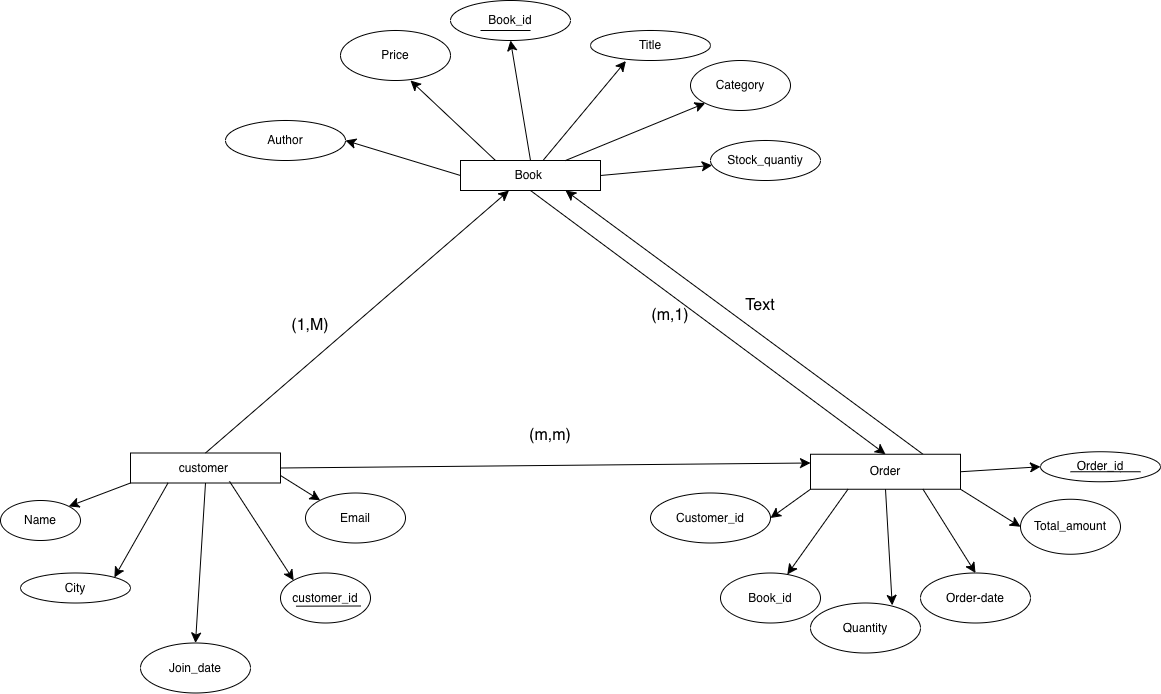

The diagram above was exported from draw.io. Its source (the exported page's mxGraphModel, read from the mxfile embedded in the PNG):
<mxGraphModel dx="2570" dy="2304" grid="1" gridSize="10" guides="1" tooltips="1" connect="1" arrows="1" fold="1" page="1" pageScale="1" pageWidth="850" pageHeight="1100" math="0" shadow="0">
  <root>
    <mxCell id="0" />
    <mxCell id="1" parent="0" />
    <mxCell id="A5ZIXa8DC4JJBMpjwDD5-55" edge="1" parent="1" source="A5ZIXa8DC4JJBMpjwDD5-1" style="edgeStyle=none;curved=1;rounded=0;orthogonalLoop=1;jettySize=auto;html=1;exitX=1;exitY=0.5;exitDx=0;exitDy=0;fontSize=12;startSize=8;endSize=8;" target="A5ZIXa8DC4JJBMpjwDD5-16">
      <mxGeometry relative="1" as="geometry" />
    </mxCell>
    <mxCell id="A5ZIXa8DC4JJBMpjwDD5-1" parent="1" style="rounded=0;whiteSpace=wrap;html=1;" value="Book&amp;nbsp;" vertex="1">
      <mxGeometry height="30" width="140" x="330" y="-60" as="geometry" />
    </mxCell>
    <mxCell id="A5ZIXa8DC4JJBMpjwDD5-2" parent="1" style="rounded=0;whiteSpace=wrap;html=1;" value="customer&amp;nbsp;" vertex="1">
      <mxGeometry height="30" width="150" y="232.5" as="geometry" />
    </mxCell>
    <mxCell id="A5ZIXa8DC4JJBMpjwDD5-52" edge="1" parent="1" source="A5ZIXa8DC4JJBMpjwDD5-3" style="edgeStyle=none;curved=1;rounded=0;orthogonalLoop=1;jettySize=auto;html=1;exitX=0.75;exitY=0;exitDx=0;exitDy=0;entryX=0.75;entryY=1;entryDx=0;entryDy=0;fontSize=12;startSize=8;endSize=8;" target="A5ZIXa8DC4JJBMpjwDD5-1">
      <mxGeometry relative="1" as="geometry" />
    </mxCell>
    <mxCell id="A5ZIXa8DC4JJBMpjwDD5-3" parent="1" style="rounded=0;whiteSpace=wrap;html=1;" value="Order" vertex="1">
      <mxGeometry height="35" width="150" x="680" y="233.75" as="geometry" />
    </mxCell>
    <mxCell id="A5ZIXa8DC4JJBMpjwDD5-4" parent="1" style="ellipse;whiteSpace=wrap;html=1;" value="customer_id" vertex="1">
      <mxGeometry height="50" width="90" x="150" y="352.5" as="geometry" />
    </mxCell>
    <mxCell id="A5ZIXa8DC4JJBMpjwDD5-5" edge="1" parent="1" style="endArrow=none;html=1;rounded=0;fontSize=12;startSize=8;endSize=8;curved=1;entryX=0.222;entryY=0.667;entryDx=0;entryDy=0;entryPerimeter=0;" value="">
      <mxGeometry height="50" relative="1" width="50" as="geometry">
        <Array as="points" />
        <mxPoint x="230" y="385.5" as="sourcePoint" />
        <mxPoint x="165.48000000000002" y="385.6699999999999" as="targetPoint" />
      </mxGeometry>
    </mxCell>
    <mxCell id="A5ZIXa8DC4JJBMpjwDD5-6" parent="1" style="ellipse;whiteSpace=wrap;html=1;" value="Name" vertex="1">
      <mxGeometry height="40" width="80" x="-130" y="280" as="geometry" />
    </mxCell>
    <mxCell id="A5ZIXa8DC4JJBMpjwDD5-8" parent="1" style="ellipse;whiteSpace=wrap;html=1;" value="Email" vertex="1">
      <mxGeometry height="50" width="100" x="175" y="272.5" as="geometry" />
    </mxCell>
    <mxCell id="A5ZIXa8DC4JJBMpjwDD5-9" parent="1" style="ellipse;whiteSpace=wrap;html=1;" value="City" vertex="1">
      <mxGeometry height="30" width="110" x="-110" y="352.5" as="geometry" />
    </mxCell>
    <mxCell id="A5ZIXa8DC4JJBMpjwDD5-10" parent="1" style="ellipse;whiteSpace=wrap;html=1;" value="Join_date" vertex="1">
      <mxGeometry height="50" width="110" x="10" y="422.5" as="geometry" />
    </mxCell>
    <mxCell id="A5ZIXa8DC4JJBMpjwDD5-12" parent="1" style="ellipse;whiteSpace=wrap;html=1;" value="Author" vertex="1">
      <mxGeometry height="40" width="120" x="95" y="-100" as="geometry" />
    </mxCell>
    <mxCell id="A5ZIXa8DC4JJBMpjwDD5-13" parent="1" style="ellipse;whiteSpace=wrap;html=1;" value="Book_id" vertex="1">
      <mxGeometry height="40" width="120" x="320" y="-220" as="geometry" />
    </mxCell>
    <mxCell id="A5ZIXa8DC4JJBMpjwDD5-14" parent="1" style="ellipse;whiteSpace=wrap;html=1;" value="Category" vertex="1">
      <mxGeometry height="50" width="100" x="560" y="-160" as="geometry" />
    </mxCell>
    <mxCell id="A5ZIXa8DC4JJBMpjwDD5-15" parent="1" style="ellipse;whiteSpace=wrap;html=1;" value="Price" vertex="1">
      <mxGeometry height="50" width="110" x="210" y="-190" as="geometry" />
    </mxCell>
    <mxCell id="A5ZIXa8DC4JJBMpjwDD5-16" parent="1" style="ellipse;whiteSpace=wrap;html=1;" value="Stock_quantiy" vertex="1">
      <mxGeometry height="40" width="110" x="580" y="-80" as="geometry" />
    </mxCell>
    <mxCell id="A5ZIXa8DC4JJBMpjwDD5-18" edge="1" parent="1" source="A5ZIXa8DC4JJBMpjwDD5-13" style="endArrow=none;html=1;rounded=0;fontSize=12;startSize=8;endSize=8;curved=1;exitX=0.25;exitY=0.75;exitDx=0;exitDy=0;exitPerimeter=0;entryX=0.667;entryY=0.75;entryDx=0;entryDy=0;entryPerimeter=0;" target="A5ZIXa8DC4JJBMpjwDD5-13" value="">
      <mxGeometry height="50" relative="1" width="50" as="geometry">
        <mxPoint x="560" y="110" as="sourcePoint" />
        <mxPoint x="610" y="60" as="targetPoint" />
      </mxGeometry>
    </mxCell>
    <mxCell id="A5ZIXa8DC4JJBMpjwDD5-19" parent="1" style="ellipse;whiteSpace=wrap;html=1;" value="Order_id" vertex="1">
      <mxGeometry height="30" width="120" x="910" y="231.25" as="geometry" />
    </mxCell>
    <mxCell id="A5ZIXa8DC4JJBMpjwDD5-20" parent="1" style="ellipse;whiteSpace=wrap;html=1;" value="Book_id" vertex="1">
      <mxGeometry height="50" width="100" x="590" y="352.5" as="geometry" />
    </mxCell>
    <mxCell id="A5ZIXa8DC4JJBMpjwDD5-21" parent="1" style="ellipse;whiteSpace=wrap;html=1;" value="Total_amount" vertex="1">
      <mxGeometry height="55" width="100" x="890" y="278.75" as="geometry" />
    </mxCell>
    <mxCell id="A5ZIXa8DC4JJBMpjwDD5-22" parent="1" style="ellipse;whiteSpace=wrap;html=1;" value="Order-date" vertex="1">
      <mxGeometry height="50" width="110" x="790" y="352.5" as="geometry" />
    </mxCell>
    <mxCell id="A5ZIXa8DC4JJBMpjwDD5-23" parent="1" style="ellipse;whiteSpace=wrap;html=1;" value="Customer_id" vertex="1">
      <mxGeometry height="50" width="120" x="520" y="272.5" as="geometry" />
    </mxCell>
    <mxCell id="A5ZIXa8DC4JJBMpjwDD5-24" parent="1" style="ellipse;whiteSpace=wrap;html=1;" value="Quantity" vertex="1">
      <mxGeometry height="50" width="110" x="680" y="382.5" as="geometry" />
    </mxCell>
    <mxCell id="A5ZIXa8DC4JJBMpjwDD5-26" edge="1" parent="1" style="endArrow=none;html=1;rounded=0;fontSize=12;startSize=8;endSize=8;curved=1;" value="">
      <mxGeometry height="50" relative="1" width="50" as="geometry">
        <Array as="points">
          <mxPoint x="990.04" y="251.25" />
        </Array>
        <mxPoint x="1010" y="251.25" as="sourcePoint" />
        <mxPoint x="940" y="251.25" as="targetPoint" />
      </mxGeometry>
    </mxCell>
    <mxCell id="A5ZIXa8DC4JJBMpjwDD5-27" edge="1" parent="1" source="A5ZIXa8DC4JJBMpjwDD5-2" style="endArrow=classic;html=1;rounded=0;fontSize=12;startSize=8;endSize=8;curved=1;entryX=1;entryY=0;entryDx=0;entryDy=0;exitX=0.25;exitY=1;exitDx=0;exitDy=0;" target="A5ZIXa8DC4JJBMpjwDD5-9" value="">
      <mxGeometry height="50" relative="1" width="50" as="geometry">
        <mxPoint x="390" y="192.5" as="sourcePoint" />
        <mxPoint x="440" y="142.5" as="targetPoint" />
      </mxGeometry>
    </mxCell>
    <mxCell id="A5ZIXa8DC4JJBMpjwDD5-28" edge="1" parent="1" source="A5ZIXa8DC4JJBMpjwDD5-2" style="endArrow=classic;html=1;rounded=0;fontSize=12;startSize=8;endSize=8;curved=1;exitX=0.5;exitY=1;exitDx=0;exitDy=0;entryX=0.5;entryY=0;entryDx=0;entryDy=0;" target="A5ZIXa8DC4JJBMpjwDD5-10" value="">
      <mxGeometry height="50" relative="1" width="50" as="geometry">
        <mxPoint x="390" y="192.5" as="sourcePoint" />
        <mxPoint x="440" y="142.5" as="targetPoint" />
      </mxGeometry>
    </mxCell>
    <mxCell id="A5ZIXa8DC4JJBMpjwDD5-29" edge="1" parent="1" source="A5ZIXa8DC4JJBMpjwDD5-2" style="endArrow=classic;html=1;rounded=0;fontSize=12;startSize=8;endSize=8;curved=1;exitX=0.66;exitY=0.944;exitDx=0;exitDy=0;exitPerimeter=0;entryX=0;entryY=0;entryDx=0;entryDy=0;" target="A5ZIXa8DC4JJBMpjwDD5-4" value="">
      <mxGeometry height="50" relative="1" width="50" as="geometry">
        <mxPoint x="390" y="192.5" as="sourcePoint" />
        <mxPoint x="440" y="142.5" as="targetPoint" />
      </mxGeometry>
    </mxCell>
    <mxCell id="A5ZIXa8DC4JJBMpjwDD5-31" edge="1" parent="1" source="A5ZIXa8DC4JJBMpjwDD5-2" style="endArrow=classic;html=1;rounded=0;fontSize=12;startSize=8;endSize=8;curved=1;exitX=1;exitY=0.75;exitDx=0;exitDy=0;entryX=0;entryY=0;entryDx=0;entryDy=0;" target="A5ZIXa8DC4JJBMpjwDD5-8" value="">
      <mxGeometry height="50" relative="1" width="50" as="geometry">
        <mxPoint x="390" y="192.5" as="sourcePoint" />
        <mxPoint x="440" y="142.5" as="targetPoint" />
      </mxGeometry>
    </mxCell>
    <mxCell id="A5ZIXa8DC4JJBMpjwDD5-32" edge="1" parent="1" source="A5ZIXa8DC4JJBMpjwDD5-2" style="endArrow=classic;html=1;rounded=0;fontSize=12;startSize=8;endSize=8;curved=1;exitX=0;exitY=1;exitDx=0;exitDy=0;entryX=1;entryY=0;entryDx=0;entryDy=0;" target="A5ZIXa8DC4JJBMpjwDD5-6" value="">
      <mxGeometry height="50" relative="1" width="50" as="geometry">
        <mxPoint x="390" y="192.5" as="sourcePoint" />
        <mxPoint x="440" y="142.5" as="targetPoint" />
      </mxGeometry>
    </mxCell>
    <mxCell id="A5ZIXa8DC4JJBMpjwDD5-33" edge="1" parent="1" source="A5ZIXa8DC4JJBMpjwDD5-3" style="endArrow=classic;html=1;rounded=0;fontSize=12;startSize=8;endSize=8;curved=1;exitX=0;exitY=1;exitDx=0;exitDy=0;entryX=1;entryY=0.5;entryDx=0;entryDy=0;" target="A5ZIXa8DC4JJBMpjwDD5-23" value="">
      <mxGeometry height="50" relative="1" width="50" as="geometry">
        <mxPoint x="550" y="173.75" as="sourcePoint" />
        <mxPoint x="600" y="123.75" as="targetPoint" />
      </mxGeometry>
    </mxCell>
    <mxCell id="A5ZIXa8DC4JJBMpjwDD5-34" edge="1" parent="1" source="A5ZIXa8DC4JJBMpjwDD5-3" style="endArrow=classic;html=1;rounded=0;fontSize=12;startSize=8;endSize=8;curved=1;exitX=0.25;exitY=1;exitDx=0;exitDy=0;" target="A5ZIXa8DC4JJBMpjwDD5-20" value="">
      <mxGeometry height="50" relative="1" width="50" as="geometry">
        <mxPoint x="550" y="173.75" as="sourcePoint" />
        <mxPoint x="600" y="123.75" as="targetPoint" />
      </mxGeometry>
    </mxCell>
    <mxCell id="A5ZIXa8DC4JJBMpjwDD5-35" edge="1" parent="1" source="A5ZIXa8DC4JJBMpjwDD5-3" style="endArrow=classic;html=1;rounded=0;fontSize=12;startSize=8;endSize=8;curved=1;exitX=0.5;exitY=1;exitDx=0;exitDy=0;entryX=0.743;entryY=0.047;entryDx=0;entryDy=0;entryPerimeter=0;" target="A5ZIXa8DC4JJBMpjwDD5-24" value="">
      <mxGeometry height="50" relative="1" width="50" as="geometry">
        <mxPoint x="550" y="173.75" as="sourcePoint" />
        <mxPoint x="735" y="363.75" as="targetPoint" />
      </mxGeometry>
    </mxCell>
    <mxCell id="A5ZIXa8DC4JJBMpjwDD5-36" edge="1" parent="1" source="A5ZIXa8DC4JJBMpjwDD5-3" style="endArrow=classic;html=1;rounded=0;fontSize=12;startSize=8;endSize=8;curved=1;exitX=0.75;exitY=1;exitDx=0;exitDy=0;entryX=0.5;entryY=0;entryDx=0;entryDy=0;" target="A5ZIXa8DC4JJBMpjwDD5-22" value="">
      <mxGeometry height="50" relative="1" width="50" as="geometry">
        <mxPoint x="550" y="173.75" as="sourcePoint" />
        <mxPoint x="835.4395705741395" y="361.3820065935247" as="targetPoint" />
      </mxGeometry>
    </mxCell>
    <mxCell id="A5ZIXa8DC4JJBMpjwDD5-37" edge="1" parent="1" source="A5ZIXa8DC4JJBMpjwDD5-3" style="endArrow=classic;html=1;rounded=0;fontSize=12;startSize=8;endSize=8;curved=1;exitX=1;exitY=1;exitDx=0;exitDy=0;entryX=0;entryY=0.5;entryDx=0;entryDy=0;" target="A5ZIXa8DC4JJBMpjwDD5-21" value="">
      <mxGeometry height="50" relative="1" width="50" as="geometry">
        <mxPoint x="550" y="173.75" as="sourcePoint" />
        <mxPoint x="600" y="123.75" as="targetPoint" />
      </mxGeometry>
    </mxCell>
    <mxCell id="A5ZIXa8DC4JJBMpjwDD5-38" edge="1" parent="1" source="A5ZIXa8DC4JJBMpjwDD5-3" style="endArrow=classic;html=1;rounded=0;fontSize=12;startSize=8;endSize=8;curved=1;exitX=1;exitY=0.5;exitDx=0;exitDy=0;entryX=0;entryY=0.5;entryDx=0;entryDy=0;" target="A5ZIXa8DC4JJBMpjwDD5-19" value="">
      <mxGeometry height="50" relative="1" width="50" as="geometry">
        <mxPoint x="550" y="173.75" as="sourcePoint" />
        <mxPoint x="600" y="123.75" as="targetPoint" />
      </mxGeometry>
    </mxCell>
    <mxCell id="A5ZIXa8DC4JJBMpjwDD5-39" edge="1" parent="1" source="A5ZIXa8DC4JJBMpjwDD5-1" style="endArrow=classic;html=1;rounded=0;fontSize=12;startSize=8;endSize=8;curved=1;exitX=0;exitY=0.5;exitDx=0;exitDy=0;entryX=1;entryY=0.5;entryDx=0;entryDy=0;" target="A5ZIXa8DC4JJBMpjwDD5-12" value="">
      <mxGeometry height="50" relative="1" width="50" as="geometry">
        <mxPoint x="470" y="180" as="sourcePoint" />
        <mxPoint x="520" y="130" as="targetPoint" />
      </mxGeometry>
    </mxCell>
    <mxCell id="A5ZIXa8DC4JJBMpjwDD5-40" edge="1" parent="1" source="A5ZIXa8DC4JJBMpjwDD5-1" style="endArrow=classic;html=1;rounded=0;fontSize=12;startSize=8;endSize=8;curved=1;exitX=0.5;exitY=0;exitDx=0;exitDy=0;entryX=0.5;entryY=1;entryDx=0;entryDy=0;" target="A5ZIXa8DC4JJBMpjwDD5-13" value="">
      <mxGeometry height="50" relative="1" width="50" as="geometry">
        <mxPoint x="360" y="-130" as="sourcePoint" />
        <mxPoint x="410" y="-180" as="targetPoint" />
      </mxGeometry>
    </mxCell>
    <mxCell id="A5ZIXa8DC4JJBMpjwDD5-41" edge="1" parent="1" source="A5ZIXa8DC4JJBMpjwDD5-1" style="endArrow=classic;html=1;rounded=0;fontSize=12;startSize=8;endSize=8;curved=1;exitX=0.75;exitY=0;exitDx=0;exitDy=0;entryX=0;entryY=1;entryDx=0;entryDy=0;" target="A5ZIXa8DC4JJBMpjwDD5-14" value="">
      <mxGeometry height="50" relative="1" width="50" as="geometry">
        <mxPoint x="480" y="-100" as="sourcePoint" />
        <mxPoint x="520" y="-140" as="targetPoint" />
      </mxGeometry>
    </mxCell>
    <mxCell id="A5ZIXa8DC4JJBMpjwDD5-43" edge="1" parent="1" source="A5ZIXa8DC4JJBMpjwDD5-1" style="endArrow=classic;html=1;rounded=0;fontSize=12;startSize=8;endSize=8;curved=1;exitX=0.25;exitY=0;exitDx=0;exitDy=0;" value="">
      <mxGeometry height="50" relative="1" width="50" as="geometry">
        <mxPoint x="230" y="-90" as="sourcePoint" />
        <mxPoint x="280" y="-140" as="targetPoint" />
      </mxGeometry>
    </mxCell>
    <mxCell id="A5ZIXa8DC4JJBMpjwDD5-44" edge="1" parent="1" source="A5ZIXa8DC4JJBMpjwDD5-2" style="endArrow=classic;html=1;rounded=0;fontSize=12;startSize=8;endSize=8;curved=1;exitX=0.5;exitY=0;exitDx=0;exitDy=0;entryX=0.346;entryY=1.003;entryDx=0;entryDy=0;entryPerimeter=0;" target="A5ZIXa8DC4JJBMpjwDD5-1" value="">
      <mxGeometry height="50" relative="1" width="50" as="geometry">
        <mxPoint x="80" y="220" as="sourcePoint" />
        <mxPoint x="370" y="70" as="targetPoint" />
      </mxGeometry>
    </mxCell>
    <mxCell id="A5ZIXa8DC4JJBMpjwDD5-45" edge="1" parent="1" source="A5ZIXa8DC4JJBMpjwDD5-1" style="endArrow=classic;html=1;rounded=0;fontSize=12;startSize=8;endSize=8;curved=1;exitX=0.5;exitY=1;exitDx=0;exitDy=0;entryX=0.5;entryY=0;entryDx=0;entryDy=0;" target="A5ZIXa8DC4JJBMpjwDD5-3" value="">
      <mxGeometry height="50" relative="1" width="50" as="geometry">
        <mxPoint x="480" y="120" as="sourcePoint" />
        <mxPoint x="750" y="230" as="targetPoint" />
      </mxGeometry>
    </mxCell>
    <mxCell id="A5ZIXa8DC4JJBMpjwDD5-46" parent="1" style="text;html=1;whiteSpace=wrap;strokeColor=none;fillColor=none;align=center;verticalAlign=middle;rounded=0;fontSize=16;" value="(1,M)" vertex="1">
      <mxGeometry height="30" width="60" x="150" y="90" as="geometry" />
    </mxCell>
    <mxCell id="A5ZIXa8DC4JJBMpjwDD5-47" parent="1" style="text;html=1;whiteSpace=wrap;strokeColor=none;fillColor=none;align=center;verticalAlign=middle;rounded=0;fontSize=16;" value="(m,1)" vertex="1">
      <mxGeometry height="30" width="60" x="510" y="80" as="geometry" />
    </mxCell>
    <mxCell id="A5ZIXa8DC4JJBMpjwDD5-48" edge="1" parent="1" source="A5ZIXa8DC4JJBMpjwDD5-2" style="endArrow=classic;html=1;rounded=0;fontSize=12;startSize=8;endSize=8;curved=1;exitX=1;exitY=0.5;exitDx=0;exitDy=0;entryX=0;entryY=0.25;entryDx=0;entryDy=0;" target="A5ZIXa8DC4JJBMpjwDD5-3" value="">
      <mxGeometry height="50" relative="1" width="50" as="geometry">
        <mxPoint x="310" y="240" as="sourcePoint" />
        <mxPoint x="360" y="190" as="targetPoint" />
      </mxGeometry>
    </mxCell>
    <mxCell id="A5ZIXa8DC4JJBMpjwDD5-49" parent="1" style="text;html=1;whiteSpace=wrap;strokeColor=none;fillColor=none;align=center;verticalAlign=middle;rounded=0;fontSize=16;" value="(m,m)" vertex="1">
      <mxGeometry height="30" width="60" x="390" y="200" as="geometry" />
    </mxCell>
    <mxCell id="A5ZIXa8DC4JJBMpjwDD5-53" parent="1" style="ellipse;whiteSpace=wrap;html=1;" value="Title" vertex="1">
      <mxGeometry height="30" width="120" x="460" y="-190" as="geometry" />
    </mxCell>
    <mxCell id="A5ZIXa8DC4JJBMpjwDD5-57" edge="1" parent="1" source="A5ZIXa8DC4JJBMpjwDD5-1" style="edgeStyle=none;curved=1;rounded=0;orthogonalLoop=1;jettySize=auto;html=1;entryX=0.295;entryY=1.018;entryDx=0;entryDy=0;entryPerimeter=0;fontSize=12;startSize=8;endSize=8;" target="A5ZIXa8DC4JJBMpjwDD5-53">
      <mxGeometry relative="1" as="geometry" />
    </mxCell>
    <mxCell id="A5ZIXa8DC4JJBMpjwDD5-58" parent="1" style="text;html=1;whiteSpace=wrap;strokeColor=none;fillColor=none;align=center;verticalAlign=middle;rounded=0;fontSize=16;" value="Text" vertex="1">
      <mxGeometry height="30" width="60" x="600" y="70" as="geometry" />
    </mxCell>
  </root>
</mxGraphModel>